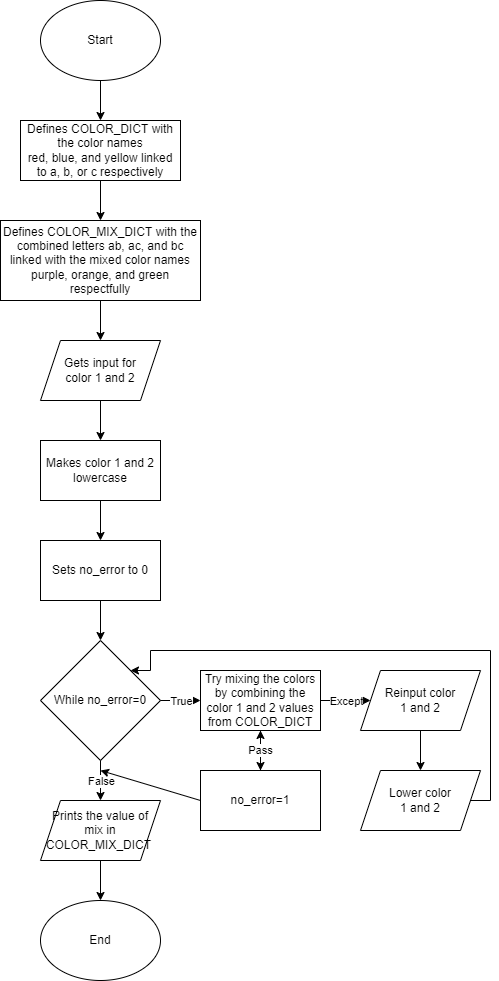

The diagram above was exported from draw.io. Its source (the exported page's mxGraphModel, read from the mxfile embedded in the PNG):
<mxGraphModel dx="1662" dy="762" grid="1" gridSize="10" guides="1" tooltips="1" connect="1" arrows="1" fold="1" page="1" pageScale="1" pageWidth="850" pageHeight="1100" math="0" shadow="0">
  <root>
    <mxCell id="0" />
    <mxCell id="1" parent="0" />
    <mxCell id="zmg7H0iSLkhzB0sT3XRO-7" value="" style="edgeStyle=orthogonalEdgeStyle;rounded=0;orthogonalLoop=1;jettySize=auto;html=1;" edge="1" parent="1" source="zmg7H0iSLkhzB0sT3XRO-1" target="zmg7H0iSLkhzB0sT3XRO-2">
      <mxGeometry relative="1" as="geometry" />
    </mxCell>
    <mxCell id="zmg7H0iSLkhzB0sT3XRO-1" value="Start" style="ellipse;whiteSpace=wrap;html=1;rounded=0;" vertex="1" parent="1">
      <mxGeometry x="360" width="120" height="80" as="geometry" />
    </mxCell>
    <mxCell id="zmg7H0iSLkhzB0sT3XRO-8" value="" style="edgeStyle=orthogonalEdgeStyle;rounded=0;orthogonalLoop=1;jettySize=auto;html=1;" edge="1" parent="1" source="zmg7H0iSLkhzB0sT3XRO-2" target="zmg7H0iSLkhzB0sT3XRO-3">
      <mxGeometry relative="1" as="geometry" />
    </mxCell>
    <mxCell id="zmg7H0iSLkhzB0sT3XRO-2" value="Defines COLOR_DICT with the color names&lt;br&gt;red, blue, and yellow linked to a, b, or c respectively" style="rounded=0;whiteSpace=wrap;html=1;" vertex="1" parent="1">
      <mxGeometry x="340" y="120" width="160" height="60" as="geometry" />
    </mxCell>
    <mxCell id="zmg7H0iSLkhzB0sT3XRO-9" value="" style="edgeStyle=orthogonalEdgeStyle;rounded=0;orthogonalLoop=1;jettySize=auto;html=1;" edge="1" parent="1" source="zmg7H0iSLkhzB0sT3XRO-3" target="zmg7H0iSLkhzB0sT3XRO-4">
      <mxGeometry relative="1" as="geometry" />
    </mxCell>
    <mxCell id="zmg7H0iSLkhzB0sT3XRO-3" value="Defines COLOR_MIX_DICT with the combined letters ab, ac, and bc linked with the mixed color names purple, orange, and green respectfully" style="rounded=0;whiteSpace=wrap;html=1;" vertex="1" parent="1">
      <mxGeometry x="320" y="220" width="200" height="80" as="geometry" />
    </mxCell>
    <mxCell id="zmg7H0iSLkhzB0sT3XRO-10" value="" style="edgeStyle=orthogonalEdgeStyle;rounded=0;orthogonalLoop=1;jettySize=auto;html=1;" edge="1" parent="1" source="zmg7H0iSLkhzB0sT3XRO-4" target="zmg7H0iSLkhzB0sT3XRO-6">
      <mxGeometry relative="1" as="geometry" />
    </mxCell>
    <mxCell id="zmg7H0iSLkhzB0sT3XRO-4" value="Gets input for&lt;br&gt;color 1 and 2" style="shape=parallelogram;perimeter=parallelogramPerimeter;whiteSpace=wrap;html=1;fixedSize=1;rounded=0;" vertex="1" parent="1">
      <mxGeometry x="360" y="340" width="120" height="60" as="geometry" />
    </mxCell>
    <mxCell id="zmg7H0iSLkhzB0sT3XRO-12" value="" style="edgeStyle=orthogonalEdgeStyle;rounded=0;orthogonalLoop=1;jettySize=auto;html=1;" edge="1" parent="1" source="zmg7H0iSLkhzB0sT3XRO-6" target="zmg7H0iSLkhzB0sT3XRO-11">
      <mxGeometry relative="1" as="geometry" />
    </mxCell>
    <mxCell id="zmg7H0iSLkhzB0sT3XRO-6" value="Makes color 1 and 2 lowercase" style="rounded=0;whiteSpace=wrap;html=1;" vertex="1" parent="1">
      <mxGeometry x="360" y="440" width="120" height="60" as="geometry" />
    </mxCell>
    <mxCell id="zmg7H0iSLkhzB0sT3XRO-25" value="" style="edgeStyle=orthogonalEdgeStyle;rounded=0;orthogonalLoop=1;jettySize=auto;html=1;" edge="1" parent="1" source="zmg7H0iSLkhzB0sT3XRO-11" target="zmg7H0iSLkhzB0sT3XRO-13">
      <mxGeometry relative="1" as="geometry" />
    </mxCell>
    <mxCell id="zmg7H0iSLkhzB0sT3XRO-11" value="Sets no_error to 0" style="rounded=0;whiteSpace=wrap;html=1;" vertex="1" parent="1">
      <mxGeometry x="360" y="540" width="120" height="60" as="geometry" />
    </mxCell>
    <mxCell id="zmg7H0iSLkhzB0sT3XRO-13" value="While no_error=0" style="rhombus;whiteSpace=wrap;html=1;rounded=0;" vertex="1" parent="1">
      <mxGeometry x="360" y="640" width="120" height="120" as="geometry" />
    </mxCell>
    <mxCell id="zmg7H0iSLkhzB0sT3XRO-15" value="" style="endArrow=classic;html=1;rounded=0;exitX=1;exitY=0.5;exitDx=0;exitDy=0;entryX=0;entryY=0.5;entryDx=0;entryDy=0;" edge="1" parent="1" source="zmg7H0iSLkhzB0sT3XRO-13" target="zmg7H0iSLkhzB0sT3XRO-20">
      <mxGeometry relative="1" as="geometry">
        <mxPoint x="580" y="630" as="sourcePoint" />
        <mxPoint x="580" y="670" as="targetPoint" />
      </mxGeometry>
    </mxCell>
    <mxCell id="zmg7H0iSLkhzB0sT3XRO-16" value="True" style="edgeLabel;resizable=0;html=1;align=center;verticalAlign=middle;rounded=0;" connectable="0" vertex="1" parent="zmg7H0iSLkhzB0sT3XRO-15">
      <mxGeometry relative="1" as="geometry" />
    </mxCell>
    <mxCell id="zmg7H0iSLkhzB0sT3XRO-20" value="Try mixing the colors by combining the color 1 and 2 values from COLOR_DICT" style="rounded=0;whiteSpace=wrap;html=1;" vertex="1" parent="1">
      <mxGeometry x="520" y="670" width="120" height="60" as="geometry" />
    </mxCell>
    <mxCell id="zmg7H0iSLkhzB0sT3XRO-21" value="" style="endArrow=classic;html=1;rounded=0;exitX=1;exitY=0.5;exitDx=0;exitDy=0;entryX=0;entryY=0.5;entryDx=0;entryDy=0;" edge="1" parent="1" source="zmg7H0iSLkhzB0sT3XRO-20" target="zmg7H0iSLkhzB0sT3XRO-23">
      <mxGeometry relative="1" as="geometry">
        <mxPoint x="530" y="640" as="sourcePoint" />
        <mxPoint x="580" y="770" as="targetPoint" />
      </mxGeometry>
    </mxCell>
    <mxCell id="zmg7H0iSLkhzB0sT3XRO-22" value="Except" style="edgeLabel;resizable=0;html=1;align=center;verticalAlign=middle;rounded=0;" connectable="0" vertex="1" parent="zmg7H0iSLkhzB0sT3XRO-21">
      <mxGeometry relative="1" as="geometry" />
    </mxCell>
    <mxCell id="zmg7H0iSLkhzB0sT3XRO-24" style="edgeStyle=orthogonalEdgeStyle;rounded=0;orthogonalLoop=1;jettySize=auto;html=1;entryX=1;entryY=0;entryDx=0;entryDy=0;exitX=1;exitY=0.5;exitDx=0;exitDy=0;" edge="1" parent="1" source="zmg7H0iSLkhzB0sT3XRO-45" target="zmg7H0iSLkhzB0sT3XRO-13">
      <mxGeometry relative="1" as="geometry">
        <mxPoint x="810" y="570" as="sourcePoint" />
        <Array as="points">
          <mxPoint x="810" y="800" />
          <mxPoint x="810" y="650" />
          <mxPoint x="470" y="650" />
          <mxPoint x="470" y="670" />
        </Array>
      </mxGeometry>
    </mxCell>
    <mxCell id="zmg7H0iSLkhzB0sT3XRO-46" value="" style="edgeStyle=orthogonalEdgeStyle;rounded=0;orthogonalLoop=1;jettySize=auto;html=1;" edge="1" parent="1" source="zmg7H0iSLkhzB0sT3XRO-23" target="zmg7H0iSLkhzB0sT3XRO-45">
      <mxGeometry relative="1" as="geometry" />
    </mxCell>
    <mxCell id="zmg7H0iSLkhzB0sT3XRO-23" value="Reinput color&lt;br&gt;&amp;nbsp;1 and 2&amp;nbsp;" style="shape=parallelogram;perimeter=parallelogramPerimeter;whiteSpace=wrap;html=1;fixedSize=1;rounded=0;" vertex="1" parent="1">
      <mxGeometry x="680" y="670" width="120" height="60" as="geometry" />
    </mxCell>
    <mxCell id="zmg7H0iSLkhzB0sT3XRO-26" value="" style="endArrow=classic;html=1;rounded=0;exitX=0.5;exitY=1;exitDx=0;exitDy=0;" edge="1" parent="1" source="zmg7H0iSLkhzB0sT3XRO-20">
      <mxGeometry relative="1" as="geometry">
        <mxPoint x="530" y="630" as="sourcePoint" />
        <mxPoint x="580" y="770" as="targetPoint" />
      </mxGeometry>
    </mxCell>
    <mxCell id="zmg7H0iSLkhzB0sT3XRO-27" value="True" style="edgeLabel;resizable=0;html=1;align=center;verticalAlign=middle;rounded=0;" connectable="0" vertex="1" parent="zmg7H0iSLkhzB0sT3XRO-26">
      <mxGeometry relative="1" as="geometry" />
    </mxCell>
    <mxCell id="zmg7H0iSLkhzB0sT3XRO-40" value="Pass" style="edgeStyle=orthogonalEdgeStyle;rounded=0;orthogonalLoop=1;jettySize=auto;html=1;" edge="1" parent="1" source="zmg7H0iSLkhzB0sT3XRO-28" target="zmg7H0iSLkhzB0sT3XRO-20">
      <mxGeometry relative="1" as="geometry" />
    </mxCell>
    <mxCell id="zmg7H0iSLkhzB0sT3XRO-28" value="no_error=1" style="rounded=0;whiteSpace=wrap;html=1;" vertex="1" parent="1">
      <mxGeometry x="520" y="770" width="120" height="60" as="geometry" />
    </mxCell>
    <mxCell id="zmg7H0iSLkhzB0sT3XRO-44" value="" style="edgeStyle=orthogonalEdgeStyle;rounded=0;orthogonalLoop=1;jettySize=auto;html=1;" edge="1" parent="1" source="zmg7H0iSLkhzB0sT3XRO-29" target="zmg7H0iSLkhzB0sT3XRO-43">
      <mxGeometry relative="1" as="geometry" />
    </mxCell>
    <mxCell id="zmg7H0iSLkhzB0sT3XRO-29" value="Prints the value of mix in COLOR_MIX_DICT&amp;nbsp;" style="shape=parallelogram;perimeter=parallelogramPerimeter;whiteSpace=wrap;html=1;fixedSize=1;rounded=0;" vertex="1" parent="1">
      <mxGeometry x="360" y="800" width="120" height="60" as="geometry" />
    </mxCell>
    <mxCell id="zmg7H0iSLkhzB0sT3XRO-30" value="" style="endArrow=classic;html=1;rounded=0;exitX=0.5;exitY=1;exitDx=0;exitDy=0;entryX=0.5;entryY=0;entryDx=0;entryDy=0;" edge="1" parent="1" source="zmg7H0iSLkhzB0sT3XRO-13" target="zmg7H0iSLkhzB0sT3XRO-29">
      <mxGeometry relative="1" as="geometry">
        <mxPoint x="370" y="650" as="sourcePoint" />
        <mxPoint x="470" y="650" as="targetPoint" />
      </mxGeometry>
    </mxCell>
    <mxCell id="zmg7H0iSLkhzB0sT3XRO-31" value="False" style="edgeLabel;resizable=0;html=1;align=center;verticalAlign=middle;rounded=0;" connectable="0" vertex="1" parent="zmg7H0iSLkhzB0sT3XRO-30">
      <mxGeometry relative="1" as="geometry" />
    </mxCell>
    <mxCell id="zmg7H0iSLkhzB0sT3XRO-42" value="" style="endArrow=classic;html=1;rounded=0;exitX=0;exitY=0.5;exitDx=0;exitDy=0;" edge="1" parent="1" source="zmg7H0iSLkhzB0sT3XRO-28">
      <mxGeometry width="50" height="50" relative="1" as="geometry">
        <mxPoint x="460" y="820" as="sourcePoint" />
        <mxPoint x="420" y="770" as="targetPoint" />
      </mxGeometry>
    </mxCell>
    <mxCell id="zmg7H0iSLkhzB0sT3XRO-43" value="End" style="ellipse;whiteSpace=wrap;html=1;" vertex="1" parent="1">
      <mxGeometry x="360" y="900" width="120" height="80" as="geometry" />
    </mxCell>
    <mxCell id="zmg7H0iSLkhzB0sT3XRO-45" value="Lower color&lt;br&gt;&amp;nbsp;1 and 2&amp;nbsp;" style="shape=parallelogram;perimeter=parallelogramPerimeter;whiteSpace=wrap;html=1;fixedSize=1;rounded=0;" vertex="1" parent="1">
      <mxGeometry x="680" y="770" width="120" height="60" as="geometry" />
    </mxCell>
  </root>
</mxGraphModel>